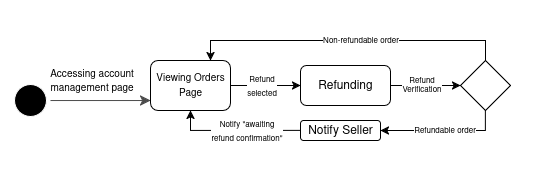

The diagram above was exported from draw.io. Its source (the exported page's mxGraphModel, read from the mxfile embedded in the PNG):
<mxGraphModel dx="815" dy="447" grid="1" gridSize="10" guides="1" tooltips="1" connect="1" arrows="1" fold="1" page="1" pageScale="1" pageWidth="850" pageHeight="1100" math="0" shadow="0">
  <root>
    <mxCell id="0" />
    <mxCell id="1" parent="0" />
    <mxCell id="vS87dSAD1NPQ4aMGeCeq-1" value="" style="rounded=0;whiteSpace=wrap;html=1;strokeColor=none;" parent="1" vertex="1">
      <mxGeometry x="80" y="130" width="540" height="170" as="geometry" />
    </mxCell>
    <mxCell id="k_JiK7x8vHOLtwzTTwED-1" value="" style="ellipse;html=1;shape=startState;fillColor=#000000;strokeColor=light-dark(#FFFFFF,#FFFFFF);" parent="1" vertex="1">
      <mxGeometry x="90" y="210" width="40" height="40" as="geometry" />
    </mxCell>
    <mxCell id="k_JiK7x8vHOLtwzTTwED-2" value="" style="edgeStyle=orthogonalEdgeStyle;html=1;verticalAlign=bottom;endArrow=classic;endSize=8;strokeColor=light-dark(#4B4B4B,#FFFFFF);rounded=0;endFill=1;" parent="1" source="k_JiK7x8vHOLtwzTTwED-1" edge="1">
      <mxGeometry relative="1" as="geometry">
        <mxPoint x="230" y="230" as="targetPoint" />
        <Array as="points">
          <mxPoint x="230" y="230" />
        </Array>
      </mxGeometry>
    </mxCell>
    <mxCell id="k_JiK7x8vHOLtwzTTwED-3" value="&lt;font style=&quot;font-size: 10px;&quot;&gt;Accessing account&lt;br&gt;management page&lt;/font&gt;" style="edgeLabel;html=1;align=center;verticalAlign=middle;resizable=0;points=[];" parent="k_JiK7x8vHOLtwzTTwED-2" vertex="1" connectable="0">
      <mxGeometry x="-0.2333" y="-4" relative="1" as="geometry">
        <mxPoint x="2" y="-24" as="offset" />
      </mxGeometry>
    </mxCell>
    <mxCell id="k_JiK7x8vHOLtwzTTwED-4" value="&lt;font style=&quot;font-size: 10px;&quot;&gt;Viewing Orders Page&lt;/font&gt;" style="rounded=1;whiteSpace=wrap;html=1;" parent="1" vertex="1">
      <mxGeometry x="230" y="190" width="80" height="50" as="geometry" />
    </mxCell>
    <mxCell id="k_JiK7x8vHOLtwzTTwED-8" value="" style="endArrow=classic;html=1;rounded=0;entryX=0;entryY=0.5;entryDx=0;entryDy=0;" parent="1" target="k_JiK7x8vHOLtwzTTwED-16" edge="1">
      <mxGeometry width="50" height="50" relative="1" as="geometry">
        <mxPoint x="310" y="215" as="sourcePoint" />
        <mxPoint x="350" y="215" as="targetPoint" />
      </mxGeometry>
    </mxCell>
    <mxCell id="k_JiK7x8vHOLtwzTTwED-9" value="&lt;font style=&quot;font-size: 8px;&quot;&gt;Refund&lt;br&gt;selected&lt;/font&gt;" style="edgeLabel;html=1;align=center;verticalAlign=middle;resizable=0;points=[];" parent="k_JiK7x8vHOLtwzTTwED-8" vertex="1" connectable="0">
      <mxGeometry x="-0.38" relative="1" as="geometry">
        <mxPoint x="9" as="offset" />
      </mxGeometry>
    </mxCell>
    <mxCell id="k_JiK7x8vHOLtwzTTwED-14" style="edgeStyle=orthogonalEdgeStyle;rounded=0;orthogonalLoop=1;jettySize=auto;html=1;exitX=1;exitY=0.5;exitDx=0;exitDy=0;" parent="1" source="k_JiK7x8vHOLtwzTTwED-16" edge="1">
      <mxGeometry relative="1" as="geometry">
        <mxPoint x="540" y="215" as="targetPoint" />
        <mxPoint x="510" y="214.75" as="sourcePoint" />
        <Array as="points">
          <mxPoint x="520" y="215" />
          <mxPoint x="520" y="215" />
        </Array>
      </mxGeometry>
    </mxCell>
    <mxCell id="k_JiK7x8vHOLtwzTTwED-15" value="&lt;font style=&quot;line-height: 100%;&quot;&gt;Refund&lt;br&gt;Verification&lt;/font&gt;" style="edgeLabel;html=1;align=center;verticalAlign=middle;resizable=0;points=[];spacing=2;fontSize=8;spacingTop=0;" parent="k_JiK7x8vHOLtwzTTwED-14" vertex="1" connectable="0">
      <mxGeometry x="-0.1571" y="1" relative="1" as="geometry">
        <mxPoint x="1" y="1" as="offset" />
      </mxGeometry>
    </mxCell>
    <mxCell id="k_JiK7x8vHOLtwzTTwED-16" value="Refunding" style="rounded=1;whiteSpace=wrap;html=1;" parent="1" vertex="1">
      <mxGeometry x="380" y="195" width="90" height="40" as="geometry" />
    </mxCell>
    <mxCell id="k_JiK7x8vHOLtwzTTwED-19" style="edgeStyle=orthogonalEdgeStyle;rounded=0;orthogonalLoop=1;jettySize=auto;html=1;exitX=0;exitY=0.5;exitDx=0;exitDy=0;" parent="1" source="k_JiK7x8vHOLtwzTTwED-29" edge="1">
      <mxGeometry relative="1" as="geometry">
        <mxPoint x="270" y="240" as="targetPoint" />
        <Array as="points">
          <mxPoint x="270" y="260" />
        </Array>
      </mxGeometry>
    </mxCell>
    <mxCell id="k_JiK7x8vHOLtwzTTwED-31" value="&lt;font style=&quot;font-size: 8px;&quot;&gt;Notify &quot;awaiting&lt;br&gt;refund confirmation&quot;&lt;/font&gt;" style="edgeLabel;html=1;align=center;verticalAlign=middle;resizable=0;points=[];" parent="k_JiK7x8vHOLtwzTTwED-19" vertex="1" connectable="0">
      <mxGeometry x="0.2971" y="1" relative="1" as="geometry">
        <mxPoint x="30" y="-1" as="offset" />
      </mxGeometry>
    </mxCell>
    <mxCell id="k_JiK7x8vHOLtwzTTwED-23" style="edgeStyle=orthogonalEdgeStyle;rounded=0;orthogonalLoop=1;jettySize=auto;html=1;exitX=0.5;exitY=1;exitDx=0;exitDy=0;entryX=1;entryY=0.5;entryDx=0;entryDy=0;" parent="1" target="k_JiK7x8vHOLtwzTTwED-29" edge="1">
      <mxGeometry relative="1" as="geometry">
        <mxPoint x="565" y="230" as="sourcePoint" />
        <mxPoint x="470" y="305" as="targetPoint" />
        <Array as="points">
          <mxPoint x="565" y="260" />
        </Array>
      </mxGeometry>
    </mxCell>
    <mxCell id="k_JiK7x8vHOLtwzTTwED-24" value="&lt;font style=&quot;font-size: 8px;&quot;&gt;Refundable order&lt;/font&gt;" style="edgeLabel;html=1;align=center;verticalAlign=middle;resizable=0;points=[];" parent="k_JiK7x8vHOLtwzTTwED-23" vertex="1" connectable="0">
      <mxGeometry x="0.0476" y="-1" relative="1" as="geometry">
        <mxPoint as="offset" />
      </mxGeometry>
    </mxCell>
    <mxCell id="k_JiK7x8vHOLtwzTTwED-25" style="edgeStyle=orthogonalEdgeStyle;rounded=0;orthogonalLoop=1;jettySize=auto;html=1;entryX=0.75;entryY=0;entryDx=0;entryDy=0;" parent="1" source="k_JiK7x8vHOLtwzTTwED-27" target="k_JiK7x8vHOLtwzTTwED-4" edge="1">
      <mxGeometry relative="1" as="geometry">
        <mxPoint x="565" y="150.00000000000006" as="targetPoint" />
        <Array as="points">
          <mxPoint x="565" y="170" />
          <mxPoint x="290" y="170" />
        </Array>
      </mxGeometry>
    </mxCell>
    <mxCell id="k_JiK7x8vHOLtwzTTwED-26" value="&lt;font style=&quot;font-size: 8px;&quot;&gt;Non-refundable order&lt;/font&gt;" style="edgeLabel;html=1;align=center;verticalAlign=middle;resizable=0;points=[];" parent="k_JiK7x8vHOLtwzTTwED-25" vertex="1" connectable="0">
      <mxGeometry x="-0.0727" y="-1" relative="1" as="geometry">
        <mxPoint x="1" as="offset" />
      </mxGeometry>
    </mxCell>
    <mxCell id="k_JiK7x8vHOLtwzTTwED-27" value="" style="rhombus;whiteSpace=wrap;html=1;" parent="1" vertex="1">
      <mxGeometry x="540" y="190" width="50" height="50" as="geometry" />
    </mxCell>
    <mxCell id="k_JiK7x8vHOLtwzTTwED-29" value="Notify Seller" style="rounded=1;whiteSpace=wrap;html=1;" parent="1" vertex="1">
      <mxGeometry x="380" y="250" width="80" height="20" as="geometry" />
    </mxCell>
  </root>
</mxGraphModel>